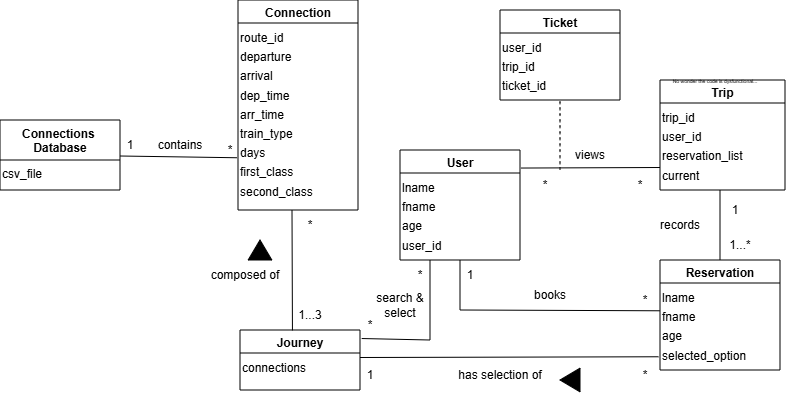

The diagram above was exported from draw.io. Its source (the exported page's mxGraphModel, read from the mxfile embedded in the PNG):
<mxGraphModel dx="123" dy="290" grid="1" gridSize="10" guides="1" tooltips="1" connect="1" arrows="1" fold="1" page="1" pageScale="1" pageWidth="850" pageHeight="1100" math="0" shadow="0">
  <root>
    <mxCell id="0" />
    <mxCell id="1" parent="0" />
    <mxCell id="ynnN-xZllMJMecM7r5q3-36" parent="1" style="swimlane;" value="Trip" vertex="1">
      <mxGeometry height="110" width="125" x="670" y="210" as="geometry" />
    </mxCell>
    <mxCell id="ynnN-xZllMJMecM7r5q3-37" parent="ynnN-xZllMJMecM7r5q3-36" style="text;html=1;whiteSpace=wrap;strokeColor=none;fillColor=none;align=left;rounded=0;fontSize=16;" value="&lt;div style=&quot;text-align: left;&quot;&gt;&lt;span style=&quot;font-size: 12px;&quot;&gt;trip_id&lt;/span&gt;&lt;/div&gt;&lt;div style=&quot;text-align: left;&quot;&gt;&lt;span style=&quot;font-size: 12px; background-color: transparent; color: light-dark(rgb(0, 0, 0), rgb(255, 255, 255));&quot;&gt;user_id&lt;/span&gt;&lt;/div&gt;&lt;div style=&quot;text-align: left;&quot;&gt;&lt;span style=&quot;font-size: 12px; background-color: transparent; color: light-dark(rgb(0, 0, 0), rgb(255, 255, 255));&quot;&gt;reservation_list&lt;/span&gt;&lt;/div&gt;&lt;div style=&quot;text-align: left;&quot;&gt;&lt;span style=&quot;font-size: 12px; background-color: transparent; color: light-dark(rgb(0, 0, 0), rgb(255, 255, 255));&quot;&gt;current&lt;/span&gt;&lt;/div&gt;" vertex="1">
      <mxGeometry height="90" width="120" y="20" as="geometry" />
    </mxCell>
    <mxCell id="ynnN-xZllMJMecM7r5q3-73" parent="ynnN-xZllMJMecM7r5q3-36" style="text;html=1;whiteSpace=wrap;strokeColor=none;fillColor=none;align=center;verticalAlign=middle;rounded=0;fontSize=5;" value="No wonder the code is dysfunctional..." vertex="1">
      <mxGeometry height="20" width="130" x="-10" y="-10" as="geometry" />
    </mxCell>
    <mxCell id="ynnN-xZllMJMecM7r5q3-38" parent="1" style="swimlane;" value="Ticket" vertex="1">
      <mxGeometry height="90" width="120" x="510" y="140" as="geometry" />
    </mxCell>
    <mxCell id="ynnN-xZllMJMecM7r5q3-39" parent="ynnN-xZllMJMecM7r5q3-38" style="text;html=1;whiteSpace=wrap;strokeColor=none;fillColor=none;align=left;rounded=0;fontSize=16;" value="&lt;div&gt;&lt;span style=&quot;font-size: 12px; background-color: transparent; color: light-dark(rgb(0, 0, 0), rgb(255, 255, 255));&quot;&gt;user_id&lt;/span&gt;&lt;/div&gt;&lt;div&gt;&lt;span style=&quot;font-size: 12px; background-color: transparent; color: light-dark(rgb(0, 0, 0), rgb(255, 255, 255));&quot;&gt;trip_id&lt;/span&gt;&lt;/div&gt;&lt;div&gt;&lt;span style=&quot;font-size: 12px; background-color: transparent; color: light-dark(rgb(0, 0, 0), rgb(255, 255, 255));&quot;&gt;ticket_id&lt;/span&gt;&lt;/div&gt;" vertex="1">
      <mxGeometry height="70" width="120" y="20" as="geometry" />
    </mxCell>
    <mxCell id="ynnN-xZllMJMecM7r5q3-40" parent="1" style="swimlane;" value="User" vertex="1">
      <mxGeometry height="110" width="120" x="410" y="280" as="geometry" />
    </mxCell>
    <mxCell id="ynnN-xZllMJMecM7r5q3-41" parent="ynnN-xZllMJMecM7r5q3-40" style="text;html=1;whiteSpace=wrap;strokeColor=none;fillColor=none;align=left;rounded=0;fontSize=16;" value="&lt;div&gt;&lt;span style=&quot;font-size: 12px;&quot;&gt;lname&lt;/span&gt;&lt;/div&gt;&lt;div&gt;&lt;span style=&quot;font-size: 12px;&quot;&gt;fname&lt;/span&gt;&lt;/div&gt;&lt;div&gt;&lt;span style=&quot;font-size: 12px;&quot;&gt;age&lt;/span&gt;&lt;/div&gt;&lt;div&gt;&lt;span style=&quot;font-size: 12px;&quot;&gt;user_id&lt;/span&gt;&lt;/div&gt;" vertex="1">
      <mxGeometry height="90" width="120" y="20" as="geometry" />
    </mxCell>
    <mxCell id="ynnN-xZllMJMecM7r5q3-42" parent="1" style="swimlane;" value="Reservation" vertex="1">
      <mxGeometry height="110" width="120" x="670" y="390" as="geometry" />
    </mxCell>
    <mxCell id="ynnN-xZllMJMecM7r5q3-43" parent="ynnN-xZllMJMecM7r5q3-42" style="text;html=1;whiteSpace=wrap;strokeColor=none;fillColor=none;align=left;rounded=0;fontSize=16;" value="&lt;div&gt;&lt;span style=&quot;font-size: 12px;&quot;&gt;lname&lt;/span&gt;&lt;/div&gt;&lt;div&gt;&lt;span style=&quot;font-size: 12px;&quot;&gt;fname&lt;/span&gt;&lt;/div&gt;&lt;div&gt;&lt;span style=&quot;font-size: 12px;&quot;&gt;age&lt;/span&gt;&lt;/div&gt;&lt;div&gt;&lt;span style=&quot;font-size: 12px;&quot;&gt;selected_option&lt;/span&gt;&lt;/div&gt;" vertex="1">
      <mxGeometry height="90" width="120" y="20" as="geometry" />
    </mxCell>
    <mxCell id="ynnN-xZllMJMecM7r5q3-44" parent="1" style="swimlane;" value="Journey" vertex="1">
      <mxGeometry height="60" width="120" x="250" y="460" as="geometry" />
    </mxCell>
    <mxCell id="ynnN-xZllMJMecM7r5q3-45" parent="ynnN-xZllMJMecM7r5q3-44" style="text;html=1;whiteSpace=wrap;strokeColor=none;fillColor=none;align=left;rounded=0;fontSize=16;" value="&lt;div&gt;&lt;span style=&quot;font-size: 12px;&quot;&gt;connections&lt;/span&gt;&lt;/div&gt;" vertex="1">
      <mxGeometry height="30" width="120" y="20" as="geometry" />
    </mxCell>
    <mxCell id="ynnN-xZllMJMecM7r5q3-46" parent="1" style="swimlane;startSize=40;" value="Connections &#10;Database" vertex="1">
      <mxGeometry height="70" width="120" x="10" y="250" as="geometry">
        <mxRectangle height="30" width="130" x="200" y="405" as="alternateBounds" />
      </mxGeometry>
    </mxCell>
    <mxCell id="ynnN-xZllMJMecM7r5q3-47" parent="ynnN-xZllMJMecM7r5q3-46" style="text;html=1;whiteSpace=wrap;strokeColor=none;fillColor=none;align=left;rounded=0;fontSize=16;" value="&lt;div&gt;&lt;span style=&quot;font-size: 12px;&quot;&gt;csv_file&lt;/span&gt;&lt;/div&gt;" vertex="1">
      <mxGeometry height="40" width="120" y="36" as="geometry" />
    </mxCell>
    <mxCell id="ynnN-xZllMJMecM7r5q3-48" parent="1" style="swimlane;" value="Connection" vertex="1">
      <mxGeometry height="210" width="120" x="248" y="130" as="geometry" />
    </mxCell>
    <mxCell id="ynnN-xZllMJMecM7r5q3-49" parent="ynnN-xZllMJMecM7r5q3-48" style="text;html=1;whiteSpace=wrap;strokeColor=none;fillColor=none;align=left;rounded=0;fontSize=16;" value="&lt;div&gt;&lt;span style=&quot;font-size: 12px;&quot;&gt;route_id&lt;/span&gt;&lt;/div&gt;&lt;div&gt;&lt;span style=&quot;font-size: 12px;&quot;&gt;departure&lt;/span&gt;&lt;/div&gt;&lt;div&gt;&lt;span style=&quot;font-size: 12px;&quot;&gt;arrival&lt;/span&gt;&lt;/div&gt;&lt;div&gt;&lt;span style=&quot;font-size: 12px;&quot;&gt;dep_time&lt;/span&gt;&lt;/div&gt;&lt;div&gt;&lt;span style=&quot;font-size: 12px;&quot;&gt;arr_time&lt;/span&gt;&lt;/div&gt;&lt;div&gt;&lt;span style=&quot;font-size: 12px;&quot;&gt;train_type&lt;/span&gt;&lt;/div&gt;&lt;div&gt;&lt;span style=&quot;font-size: 12px;&quot;&gt;days&lt;/span&gt;&lt;/div&gt;&lt;div&gt;&lt;span style=&quot;font-size: 12px;&quot;&gt;first_class&lt;/span&gt;&lt;/div&gt;&lt;div&gt;&lt;span style=&quot;font-size: 12px;&quot;&gt;second_class&lt;/span&gt;&lt;/div&gt;" vertex="1">
      <mxGeometry height="190" width="120" y="20" as="geometry" />
    </mxCell>
    <mxCell id="ynnN-xZllMJMecM7r5q3-50" edge="1" parent="1" source="ynnN-xZllMJMecM7r5q3-47" style="endArrow=none;html=1;rounded=0;fontSize=12;startSize=8;endSize=8;curved=1;exitX=1;exitY=0;exitDx=0;exitDy=0;entryX=-0.008;entryY=0.725;entryDx=0;entryDy=0;entryPerimeter=0;" target="ynnN-xZllMJMecM7r5q3-49" value="">
      <mxGeometry height="50" relative="1" width="50" as="geometry">
        <mxPoint x="320" y="60" as="sourcePoint" />
        <mxPoint x="370" y="10" as="targetPoint" />
      </mxGeometry>
    </mxCell>
    <mxCell id="ynnN-xZllMJMecM7r5q3-51" parent="1" style="text;html=1;whiteSpace=wrap;strokeColor=none;fillColor=none;align=center;verticalAlign=middle;rounded=0;" value="contains" vertex="1">
      <mxGeometry height="30" width="60" x="160" y="260" as="geometry" />
    </mxCell>
    <mxCell id="ynnN-xZllMJMecM7r5q3-53" parent="1" style="text;html=1;whiteSpace=wrap;strokeColor=none;fillColor=none;align=center;verticalAlign=middle;rounded=0;" value="1" vertex="1">
      <mxGeometry height="30" width="60" x="110" y="260" as="geometry" />
    </mxCell>
    <mxCell id="ynnN-xZllMJMecM7r5q3-56" parent="1" style="text;html=1;whiteSpace=wrap;strokeColor=none;fillColor=none;align=center;verticalAlign=middle;rounded=0;" value="1...3" vertex="1">
      <mxGeometry height="30" width="60" x="290" y="430" as="geometry" />
    </mxCell>
    <mxCell id="ynnN-xZllMJMecM7r5q3-57" parent="1" style="text;html=1;whiteSpace=wrap;strokeColor=none;fillColor=none;align=center;verticalAlign=middle;rounded=0;" value="*" vertex="1">
      <mxGeometry height="30" width="60" x="290" y="340" as="geometry" />
    </mxCell>
    <mxCell id="ynnN-xZllMJMecM7r5q3-58" parent="1" style="text;html=1;whiteSpace=wrap;strokeColor=none;fillColor=none;align=center;verticalAlign=middle;rounded=0;" value="composed of" vertex="1">
      <mxGeometry height="30" width="90" x="210" y="390" as="geometry" />
    </mxCell>
    <mxCell id="ynnN-xZllMJMecM7r5q3-59" edge="1" parent="1" source="ynnN-xZllMJMecM7r5q3-42" style="endArrow=none;html=1;rounded=0;fontSize=12;startSize=8;endSize=8;curved=1;exitX=0.5;exitY=0;exitDx=0;exitDy=0;entryX=0.5;entryY=1;entryDx=0;entryDy=0;" target="ynnN-xZllMJMecM7r5q3-37" value="">
      <mxGeometry height="50" relative="1" width="50" as="geometry">
        <mxPoint x="580" y="370" as="sourcePoint" />
        <mxPoint x="630" y="320" as="targetPoint" />
      </mxGeometry>
    </mxCell>
    <mxCell id="ynnN-xZllMJMecM7r5q3-60" parent="1" style="text;html=1;whiteSpace=wrap;strokeColor=none;fillColor=none;align=center;verticalAlign=middle;rounded=0;" value="records" vertex="1">
      <mxGeometry height="30" width="60" x="660" y="340" as="geometry" />
    </mxCell>
    <mxCell id="ynnN-xZllMJMecM7r5q3-61" parent="1" style="text;html=1;whiteSpace=wrap;strokeColor=none;fillColor=none;align=center;verticalAlign=middle;rounded=0;" value="1" vertex="1">
      <mxGeometry height="20" width="30" x="730" y="330" as="geometry" />
    </mxCell>
    <mxCell id="ynnN-xZllMJMecM7r5q3-62" parent="1" style="text;html=1;whiteSpace=wrap;strokeColor=none;fillColor=none;align=center;verticalAlign=middle;rounded=0;" value="1...*" vertex="1">
      <mxGeometry height="30" width="60" x="720" y="360" as="geometry" />
    </mxCell>
    <mxCell id="ynnN-xZllMJMecM7r5q3-63" edge="1" parent="1" source="ynnN-xZllMJMecM7r5q3-40" style="endArrow=none;html=1;rounded=0;fontSize=12;startSize=8;endSize=8;curved=1;entryX=0;entryY=0.75;entryDx=0;entryDy=0;exitX=1.008;exitY=0.164;exitDx=0;exitDy=0;exitPerimeter=0;" target="ynnN-xZllMJMecM7r5q3-37" value="">
      <mxGeometry height="50" relative="1" width="50" as="geometry">
        <mxPoint x="500" y="450" as="sourcePoint" />
        <mxPoint x="550" y="400" as="targetPoint" />
      </mxGeometry>
    </mxCell>
    <mxCell id="ynnN-xZllMJMecM7r5q3-64" parent="1" style="text;html=1;whiteSpace=wrap;strokeColor=none;fillColor=none;align=center;verticalAlign=middle;rounded=0;" value="*" vertex="1">
      <mxGeometry height="30" width="60" x="620" y="300" as="geometry" />
    </mxCell>
    <mxCell id="ynnN-xZllMJMecM7r5q3-65" parent="1" style="text;html=1;whiteSpace=wrap;strokeColor=none;fillColor=none;align=center;verticalAlign=middle;rounded=0;" value="*" vertex="1">
      <mxGeometry height="20" width="30" x="540" y="305" as="geometry" />
    </mxCell>
    <mxCell id="ynnN-xZllMJMecM7r5q3-67" parent="1" style="text;html=1;whiteSpace=wrap;strokeColor=none;fillColor=none;align=center;verticalAlign=middle;rounded=0;" value="views" vertex="1">
      <mxGeometry height="30" width="60" x="570" y="270" as="geometry" />
    </mxCell>
    <mxCell id="ynnN-xZllMJMecM7r5q3-70" edge="1" parent="1" style="endArrow=none;html=1;rounded=0;fontSize=12;startSize=8;endSize=8;curved=1;entryX=0.5;entryY=1;entryDx=0;entryDy=0;" target="ynnN-xZllMJMecM7r5q3-41" value="">
      <mxGeometry height="50" relative="1" width="50" as="geometry">
        <mxPoint x="470" y="440" as="sourcePoint" />
        <mxPoint x="505" y="400" as="targetPoint" />
      </mxGeometry>
    </mxCell>
    <mxCell id="ynnN-xZllMJMecM7r5q3-71" edge="1" parent="1" style="endArrow=none;html=1;rounded=0;fontSize=12;startSize=8;endSize=8;curved=1;entryX=-0.003;entryY=0.342;entryDx=0;entryDy=0;entryPerimeter=0;" target="ynnN-xZllMJMecM7r5q3-43" value="">
      <mxGeometry height="50" relative="1" width="50" as="geometry">
        <mxPoint x="470" y="440" as="sourcePoint" />
        <mxPoint x="540" y="330" as="targetPoint" />
      </mxGeometry>
    </mxCell>
    <mxCell id="ynnN-xZllMJMecM7r5q3-72" parent="1" style="text;html=1;whiteSpace=wrap;strokeColor=none;fillColor=none;align=center;verticalAlign=middle;rounded=0;" value="books" vertex="1">
      <mxGeometry height="30" width="60" x="530" y="410" as="geometry" />
    </mxCell>
    <mxCell id="ynnN-xZllMJMecM7r5q3-74" edge="1" parent="1" source="ynnN-xZllMJMecM7r5q3-67" style="endArrow=none;dashed=1;html=1;rounded=0;fontSize=12;startSize=8;endSize=8;curved=1;entryX=0.5;entryY=1;entryDx=0;entryDy=0;exitX=0;exitY=1;exitDx=0;exitDy=0;" target="ynnN-xZllMJMecM7r5q3-39" value="">
      <mxGeometry height="50" relative="1" width="50" as="geometry">
        <mxPoint x="550" y="260" as="sourcePoint" />
        <mxPoint x="600" y="210" as="targetPoint" />
      </mxGeometry>
    </mxCell>
    <mxCell id="ynnN-xZllMJMecM7r5q3-52" parent="1" style="text;html=1;whiteSpace=wrap;strokeColor=none;fillColor=none;align=center;verticalAlign=middle;rounded=0;" value="*" vertex="1">
      <mxGeometry height="20" width="60" x="210" y="270" as="geometry" />
    </mxCell>
    <mxCell id="ynnN-xZllMJMecM7r5q3-75" edge="1" parent="1" source="ynnN-xZllMJMecM7r5q3-44" style="endArrow=none;html=1;rounded=0;fontSize=12;startSize=8;endSize=8;curved=1;exitX=0.437;exitY=0.007;exitDx=0;exitDy=0;exitPerimeter=0;" value="">
      <mxGeometry height="50" relative="1" width="50" as="geometry">
        <mxPoint x="380" y="460" as="sourcePoint" />
        <mxPoint x="302" y="340" as="targetPoint" />
      </mxGeometry>
    </mxCell>
    <mxCell id="ynnN-xZllMJMecM7r5q3-77" edge="1" parent="1" source="ynnN-xZllMJMecM7r5q3-41" style="endArrow=none;html=1;rounded=0;fontSize=12;startSize=8;endSize=8;curved=1;exitX=0.25;exitY=1;exitDx=0;exitDy=0;" value="">
      <mxGeometry height="50" relative="1" width="50" as="geometry">
        <mxPoint x="390" y="370" as="sourcePoint" />
        <mxPoint x="440" y="470" as="targetPoint" />
      </mxGeometry>
    </mxCell>
    <mxCell id="ynnN-xZllMJMecM7r5q3-78" edge="1" parent="1" style="endArrow=none;html=1;rounded=0;fontSize=12;startSize=8;endSize=8;curved=1;entryX=1.014;entryY=0.142;entryDx=0;entryDy=0;entryPerimeter=0;" target="ynnN-xZllMJMecM7r5q3-44" value="">
      <mxGeometry height="50" relative="1" width="50" as="geometry">
        <mxPoint x="440" y="470" as="sourcePoint" />
        <mxPoint x="440" y="320" as="targetPoint" />
      </mxGeometry>
    </mxCell>
    <mxCell id="ynnN-xZllMJMecM7r5q3-79" parent="1" style="text;html=1;whiteSpace=wrap;strokeColor=none;fillColor=none;align=center;verticalAlign=middle;rounded=0;" value="search &amp;amp;&lt;div&gt;select&lt;/div&gt;" vertex="1">
      <mxGeometry height="30" width="60" x="380" y="420" as="geometry" />
    </mxCell>
    <mxCell id="ynnN-xZllMJMecM7r5q3-80" parent="1" style="text;html=1;whiteSpace=wrap;strokeColor=none;fillColor=none;align=center;verticalAlign=middle;rounded=0;" value="*" vertex="1">
      <mxGeometry height="30" width="60" x="400" y="390" as="geometry" />
    </mxCell>
    <mxCell id="ynnN-xZllMJMecM7r5q3-81" parent="1" style="text;html=1;whiteSpace=wrap;strokeColor=none;fillColor=none;align=center;verticalAlign=middle;rounded=0;" value="*" vertex="1">
      <mxGeometry height="30" width="60" x="350" y="440" as="geometry" />
    </mxCell>
    <mxCell id="ynnN-xZllMJMecM7r5q3-82" edge="1" parent="1" style="shape=mxgraph.arrows2.wedgeArrow;html=1;bendable=0;startWidth=11.86046511627907;fillColor=strokeColor;defaultFillColor=invert;defaultGradientColor=invert;rounded=0;fontSize=12;startSize=8;endSize=8;curved=1;" value="">
      <mxGeometry height="100" relative="1" width="100" as="geometry">
        <mxPoint x="590" y="510" as="sourcePoint" />
        <mxPoint x="570" y="510" as="targetPoint" />
      </mxGeometry>
    </mxCell>
    <mxCell id="ynnN-xZllMJMecM7r5q3-84" edge="1" parent="1" source="ynnN-xZllMJMecM7r5q3-45" style="endArrow=none;html=1;rounded=0;fontSize=12;startSize=8;endSize=8;curved=1;entryX=-0.013;entryY=0.853;entryDx=0;entryDy=0;entryPerimeter=0;exitX=1;exitY=0.25;exitDx=0;exitDy=0;" target="ynnN-xZllMJMecM7r5q3-43" value="">
      <mxGeometry height="50" relative="1" width="50" as="geometry">
        <mxPoint x="410" y="520" as="sourcePoint" />
        <mxPoint x="590" y="410" as="targetPoint" />
      </mxGeometry>
    </mxCell>
    <mxCell id="ynnN-xZllMJMecM7r5q3-85" parent="1" style="text;html=1;whiteSpace=wrap;strokeColor=none;fillColor=none;align=center;verticalAlign=middle;rounded=0;" value="*" vertex="1">
      <mxGeometry height="20" width="30" x="640" y="420" as="geometry" />
    </mxCell>
    <mxCell id="ynnN-xZllMJMecM7r5q3-86" parent="1" style="text;html=1;whiteSpace=wrap;strokeColor=none;fillColor=none;align=center;verticalAlign=middle;rounded=0;" value="1" vertex="1">
      <mxGeometry height="30" width="60" x="450" y="390" as="geometry" />
    </mxCell>
    <mxCell id="ynnN-xZllMJMecM7r5q3-87" parent="1" style="text;html=1;whiteSpace=wrap;strokeColor=none;fillColor=none;align=center;verticalAlign=middle;rounded=0;" value="1" vertex="1">
      <mxGeometry height="30" width="60" x="350" y="490" as="geometry" />
    </mxCell>
    <mxCell id="ynnN-xZllMJMecM7r5q3-88" parent="1" style="text;html=1;whiteSpace=wrap;strokeColor=none;fillColor=none;align=center;verticalAlign=middle;rounded=0;" value="*" vertex="1">
      <mxGeometry height="30" width="60" x="625" y="490" as="geometry" />
    </mxCell>
    <mxCell id="ynnN-xZllMJMecM7r5q3-89" parent="1" style="text;html=1;whiteSpace=wrap;strokeColor=none;fillColor=none;align=center;verticalAlign=middle;rounded=0;" value="has selection of" vertex="1">
      <mxGeometry height="30" width="120" x="450" y="490" as="geometry" />
    </mxCell>
    <mxCell id="ynnN-xZllMJMecM7r5q3-91" edge="1" parent="1" style="shape=mxgraph.arrows2.wedgeArrow;html=1;bendable=0;startWidth=11.86046511627907;fillColor=strokeColor;defaultFillColor=invert;defaultGradientColor=invert;rounded=0;fontSize=12;startSize=8;endSize=8;curved=1;" value="">
      <mxGeometry height="100" relative="1" width="100" as="geometry">
        <mxPoint x="270" y="390" as="sourcePoint" />
        <mxPoint x="270" y="370" as="targetPoint" />
      </mxGeometry>
    </mxCell>
  </root>
</mxGraphModel>